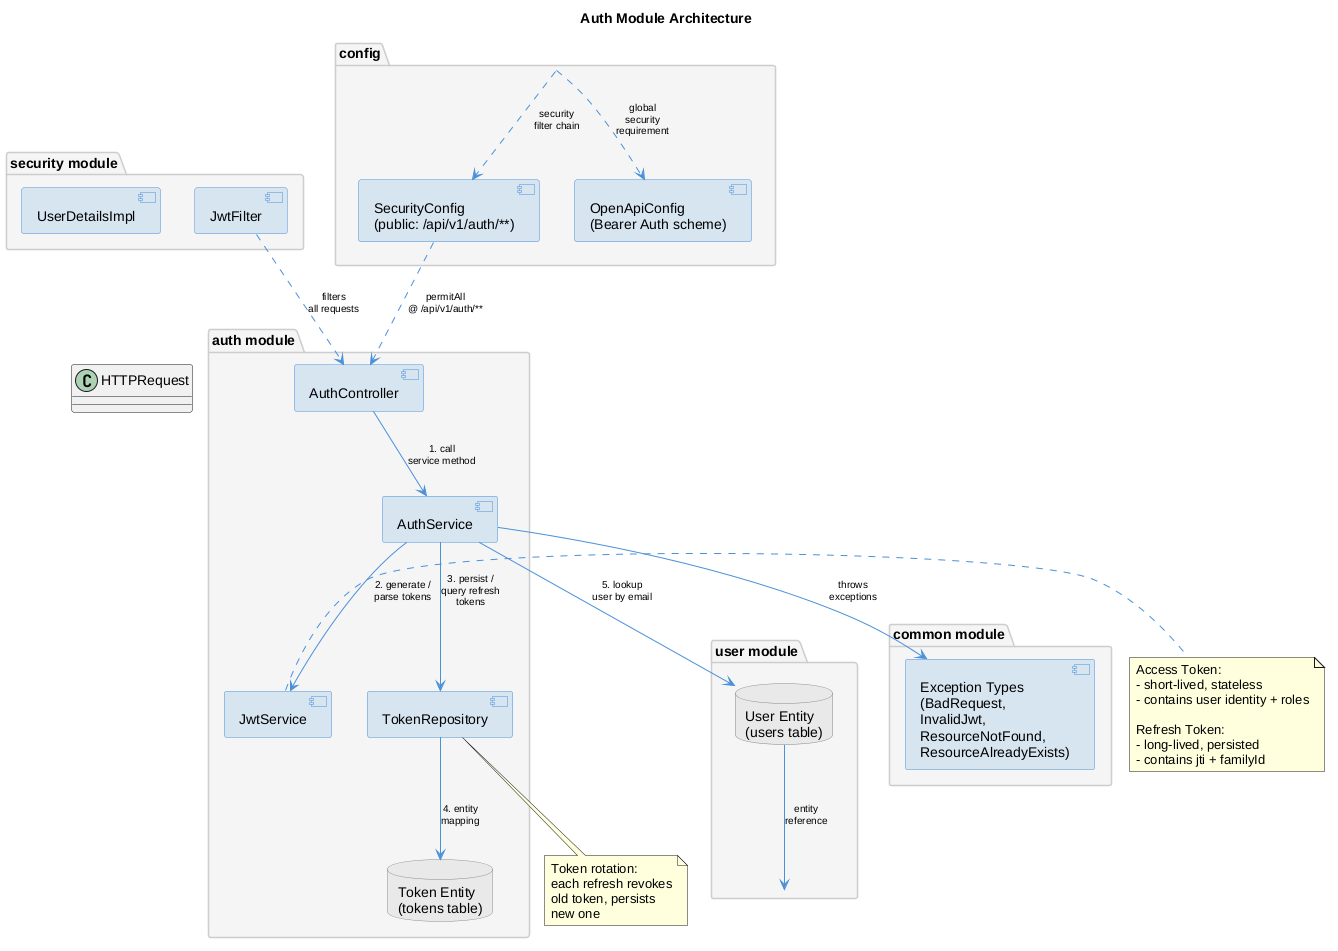

The diagram above was rendered by PlantUML. Its source (embedded in the PNG):
@startuml auth-architecture

title Auth Module Architecture

skinparam componentStyle uml2
skinparam backgroundColor #FEFEFE
skinparam component {
    BackgroundColor #D6E4F0
    BorderColor #4A90D9
}
skinparam database {
    BackgroundColor #E8E8E8
    BorderColor #888888
}
skinparam node {
    BackgroundColor #F0F0F0
    BorderColor #AAAAAA
}
skinparam package {
    BackgroundColor #F5F5F5
    BorderColor #CCCCCC
}

package "auth module" as authmod {

    component "AuthController" as ctrl {
    }

    component "AuthService" as svc {
    }

    component "JwtService" as jwt {
    }

    component "TokenRepository" as repo {
    }

    database "Token Entity\n(tokens table)" as token {
    }
}

package "user module" as usermod {
    database "User Entity\n(users table)" as user {
    }
}

package "security module" as secmod {
    component "UserDetailsImpl" as udi {
    }

    component "JwtFilter" as jf {
    }
}

package "common module" as commod {
    component "Exception Types\n(BadRequest,\nInvalidJwt,\nResourceNotFound,\nResourceAlreadyExists)" as exc {
    }
}

package "config" as cfg {
    component "SecurityConfig\n(public: /api/v1/auth/**)" as sc {
    }

    component "OpenApiConfig\n(Bearer Auth scheme)" as oc {
    }
}

skinparam arrowColor #4A90D9
skinparam arrowFontSize 10

HTTPRequest -[hidden]> ctrl : HTTP\nRequest

sc ..> ctrl : permitAll\n@ /api/v1/auth/**
jf ..> ctrl : filters\nall requests

ctrl --> svc : 1. call\nservice method
svc --> jwt : 2. generate /\nparse tokens
svc --> repo : 3. persist /\nquery refresh\ntokens
repo --> token : 4. entity\nmapping
svc --> user : 5. lookup\nuser by email
user --> usermod : entity\nreference
svc --> exc : throws\nexceptions

cfg ..> sc : security\nfilter chain
cfg ..> oc : global\nsecurity\nrequirement

note right of jwt
  Access Token:
  - short-lived, stateless
  - contains user identity + roles

  Refresh Token:
  - long-lived, persisted
  - contains jti + familyId
end note

note bottom of repo
  Token rotation:
  each refresh revokes
  old token, persists
  new one
end note

@enduml